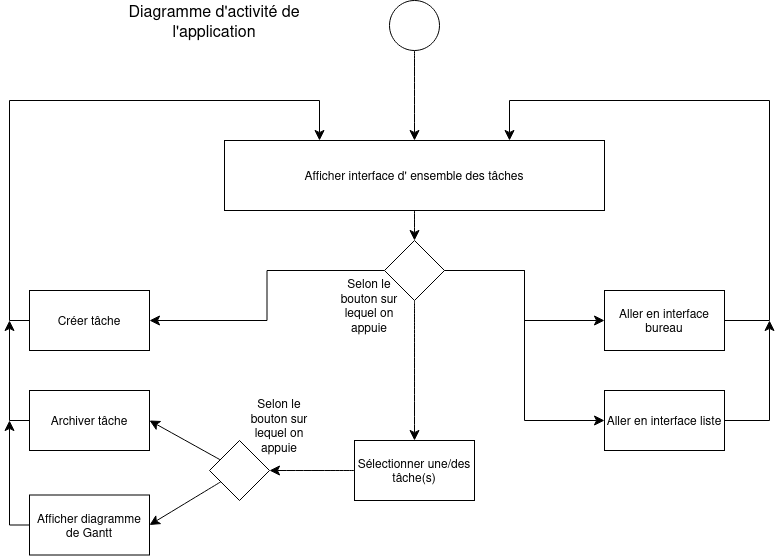

The diagram above was exported from draw.io. Its source (the exported page's mxGraphModel, read from the mxfile embedded in the PNG):
<mxGraphModel dx="542" dy="981" grid="1" gridSize="10" guides="1" tooltips="1" connect="1" arrows="1" fold="1" page="1" pageScale="1" pageWidth="827" pageHeight="1169" math="0" shadow="0">
  <root>
    <mxCell id="0" />
    <mxCell id="1" parent="0" />
    <mxCell id="gLIC41RmF5f7bU6YqqGr-15" edge="1" parent="1" source="gLIC41RmF5f7bU6YqqGr-1" style="edgeStyle=none;curved=1;rounded=0;orthogonalLoop=1;jettySize=auto;html=1;entryX=0.5;entryY=0;entryDx=0;entryDy=0;fontSize=12;startSize=8;endSize=8;" target="gLIC41RmF5f7bU6YqqGr-14">
      <mxGeometry relative="1" as="geometry" />
    </mxCell>
    <mxCell id="gLIC41RmF5f7bU6YqqGr-1" parent="1" style="rounded=0;whiteSpace=wrap;html=1;" value="Afficher interface d' ensemble des tâches" vertex="1">
      <mxGeometry height="70" width="380" x="255" y="230" as="geometry" />
    </mxCell>
    <mxCell id="gLIC41RmF5f7bU6YqqGr-5" edge="1" parent="1" source="gLIC41RmF5f7bU6YqqGr-3" style="edgeStyle=none;curved=1;rounded=0;orthogonalLoop=1;jettySize=auto;html=1;entryX=0.5;entryY=0;entryDx=0;entryDy=0;fontSize=12;startSize=8;endSize=8;" target="gLIC41RmF5f7bU6YqqGr-1">
      <mxGeometry relative="1" as="geometry" />
    </mxCell>
    <mxCell id="gLIC41RmF5f7bU6YqqGr-3" parent="1" style="ellipse;whiteSpace=wrap;html=1;aspect=fixed;" value="" vertex="1">
      <mxGeometry height="50" width="50" x="420" y="90" as="geometry" />
    </mxCell>
    <mxCell id="gLIC41RmF5f7bU6YqqGr-12" edge="1" parent="1" source="gLIC41RmF5f7bU6YqqGr-6" style="edgeStyle=orthogonalEdgeStyle;rounded=0;orthogonalLoop=1;jettySize=auto;html=1;entryX=0.25;entryY=0;entryDx=0;entryDy=0;fontSize=12;startSize=8;endSize=8;" target="gLIC41RmF5f7bU6YqqGr-1">
      <mxGeometry relative="1" as="geometry">
        <Array as="points">
          <mxPoint x="40" y="410" />
          <mxPoint x="40" y="190" />
          <mxPoint x="350" y="190" />
        </Array>
      </mxGeometry>
    </mxCell>
    <mxCell id="gLIC41RmF5f7bU6YqqGr-6" parent="1" style="rounded=0;whiteSpace=wrap;html=1;" value="Créer tâche" vertex="1">
      <mxGeometry height="60" width="120" x="60" y="380" as="geometry" />
    </mxCell>
    <mxCell id="gLIC41RmF5f7bU6YqqGr-29" edge="1" parent="1" source="gLIC41RmF5f7bU6YqqGr-13" style="edgeStyle=orthogonalEdgeStyle;rounded=0;orthogonalLoop=1;jettySize=auto;html=1;fontSize=12;startSize=8;endSize=8;">
      <mxGeometry relative="1" as="geometry">
        <mxPoint x="40" y="410" as="targetPoint" />
      </mxGeometry>
    </mxCell>
    <mxCell id="gLIC41RmF5f7bU6YqqGr-13" parent="1" style="rounded=0;whiteSpace=wrap;html=1;" value="Archiver tâche" vertex="1">
      <mxGeometry height="60" width="120" x="60" y="480" as="geometry" />
    </mxCell>
    <mxCell id="gLIC41RmF5f7bU6YqqGr-16" edge="1" parent="1" source="gLIC41RmF5f7bU6YqqGr-14" style="edgeStyle=orthogonalEdgeStyle;rounded=0;orthogonalLoop=1;jettySize=auto;html=1;entryX=1;entryY=0.5;entryDx=0;entryDy=0;fontSize=12;startSize=8;endSize=8;" target="gLIC41RmF5f7bU6YqqGr-6">
      <mxGeometry relative="1" as="geometry" />
    </mxCell>
    <mxCell id="gLIC41RmF5f7bU6YqqGr-31" edge="1" parent="1" source="gLIC41RmF5f7bU6YqqGr-14" style="edgeStyle=none;curved=1;rounded=0;orthogonalLoop=1;jettySize=auto;html=1;entryX=0.5;entryY=0;entryDx=0;entryDy=0;fontSize=12;startSize=8;endSize=8;" target="gLIC41RmF5f7bU6YqqGr-22">
      <mxGeometry relative="1" as="geometry" />
    </mxCell>
    <mxCell id="gLIC41RmF5f7bU6YqqGr-32" edge="1" parent="1" source="gLIC41RmF5f7bU6YqqGr-14" style="edgeStyle=orthogonalEdgeStyle;rounded=0;orthogonalLoop=1;jettySize=auto;html=1;entryX=0;entryY=0.5;entryDx=0;entryDy=0;fontSize=12;startSize=8;endSize=8;" target="gLIC41RmF5f7bU6YqqGr-17">
      <mxGeometry relative="1" as="geometry" />
    </mxCell>
    <mxCell id="gLIC41RmF5f7bU6YqqGr-33" edge="1" parent="1" source="gLIC41RmF5f7bU6YqqGr-14" style="edgeStyle=orthogonalEdgeStyle;rounded=0;orthogonalLoop=1;jettySize=auto;html=1;entryX=0;entryY=0.5;entryDx=0;entryDy=0;fontSize=12;startSize=8;endSize=8;" target="gLIC41RmF5f7bU6YqqGr-18">
      <mxGeometry relative="1" as="geometry" />
    </mxCell>
    <mxCell id="gLIC41RmF5f7bU6YqqGr-14" parent="1" style="rhombus;whiteSpace=wrap;html=1;fontColor=light-dark(#000000,#FF66B3);" value="" vertex="1">
      <mxGeometry height="60" width="60" x="415" y="330" as="geometry" />
    </mxCell>
    <mxCell id="gLIC41RmF5f7bU6YqqGr-34" edge="1" parent="1" source="gLIC41RmF5f7bU6YqqGr-17" style="edgeStyle=orthogonalEdgeStyle;rounded=0;orthogonalLoop=1;jettySize=auto;html=1;entryX=0.75;entryY=0;entryDx=0;entryDy=0;fontSize=12;startSize=8;endSize=8;" target="gLIC41RmF5f7bU6YqqGr-1">
      <mxGeometry relative="1" as="geometry">
        <Array as="points">
          <mxPoint x="800" y="410" />
          <mxPoint x="800" y="190" />
          <mxPoint x="540" y="190" />
        </Array>
      </mxGeometry>
    </mxCell>
    <mxCell id="gLIC41RmF5f7bU6YqqGr-17" parent="1" style="rounded=0;whiteSpace=wrap;html=1;" value="Aller en interface bureau" vertex="1">
      <mxGeometry height="60" width="120" x="635" y="380" as="geometry" />
    </mxCell>
    <mxCell id="gLIC41RmF5f7bU6YqqGr-36" edge="1" parent="1" source="gLIC41RmF5f7bU6YqqGr-18" style="edgeStyle=orthogonalEdgeStyle;rounded=0;orthogonalLoop=1;jettySize=auto;html=1;fontSize=12;startSize=8;endSize=8;">
      <mxGeometry relative="1" as="geometry">
        <mxPoint x="800" y="410" as="targetPoint" />
      </mxGeometry>
    </mxCell>
    <mxCell id="gLIC41RmF5f7bU6YqqGr-18" parent="1" style="rounded=0;whiteSpace=wrap;html=1;" value="Aller en interface liste" vertex="1">
      <mxGeometry height="60" width="120" x="635" y="480" as="geometry" />
    </mxCell>
    <mxCell id="gLIC41RmF5f7bU6YqqGr-30" edge="1" parent="1" source="gLIC41RmF5f7bU6YqqGr-19" style="edgeStyle=orthogonalEdgeStyle;rounded=0;orthogonalLoop=1;jettySize=auto;html=1;fontSize=12;startSize=8;endSize=8;">
      <mxGeometry relative="1" as="geometry">
        <mxPoint x="40" y="510" as="targetPoint" />
      </mxGeometry>
    </mxCell>
    <mxCell id="gLIC41RmF5f7bU6YqqGr-19" parent="1" style="rounded=0;whiteSpace=wrap;html=1;" value="Afficher diagramme de Gantt" vertex="1">
      <mxGeometry height="60" width="120" x="60" y="584.5" as="geometry" />
    </mxCell>
    <mxCell id="gLIC41RmF5f7bU6YqqGr-21" parent="1" style="text;html=1;whiteSpace=wrap;strokeColor=none;fillColor=none;align=center;verticalAlign=middle;rounded=0;" value="&lt;div&gt;Selon le bouton sur lequel on appuie&lt;/div&gt;" vertex="1">
      <mxGeometry height="30" width="60" x="370" y="380" as="geometry" />
    </mxCell>
    <mxCell id="gLIC41RmF5f7bU6YqqGr-25" edge="1" parent="1" source="gLIC41RmF5f7bU6YqqGr-22" style="edgeStyle=none;curved=1;rounded=0;orthogonalLoop=1;jettySize=auto;html=1;entryX=1;entryY=0.5;entryDx=0;entryDy=0;fontSize=12;startSize=8;endSize=8;" target="gLIC41RmF5f7bU6YqqGr-23">
      <mxGeometry relative="1" as="geometry" />
    </mxCell>
    <mxCell id="gLIC41RmF5f7bU6YqqGr-22" parent="1" style="rounded=0;whiteSpace=wrap;html=1;" value="Sélectionner une/des tâche(s)" vertex="1">
      <mxGeometry height="60" width="120" x="385" y="530" as="geometry" />
    </mxCell>
    <mxCell id="gLIC41RmF5f7bU6YqqGr-26" edge="1" parent="1" source="gLIC41RmF5f7bU6YqqGr-23" style="edgeStyle=none;curved=1;rounded=0;orthogonalLoop=1;jettySize=auto;html=1;entryX=1;entryY=0.5;entryDx=0;entryDy=0;fontSize=12;startSize=8;endSize=8;" target="gLIC41RmF5f7bU6YqqGr-13">
      <mxGeometry relative="1" as="geometry" />
    </mxCell>
    <mxCell id="gLIC41RmF5f7bU6YqqGr-27" edge="1" parent="1" source="gLIC41RmF5f7bU6YqqGr-23" style="edgeStyle=none;curved=1;rounded=0;orthogonalLoop=1;jettySize=auto;html=1;entryX=1;entryY=0.5;entryDx=0;entryDy=0;fontSize=12;startSize=8;endSize=8;" target="gLIC41RmF5f7bU6YqqGr-19">
      <mxGeometry relative="1" as="geometry" />
    </mxCell>
    <mxCell id="gLIC41RmF5f7bU6YqqGr-23" parent="1" style="rhombus;whiteSpace=wrap;html=1;fontColor=light-dark(#000000,#FF66B3);" value="" vertex="1">
      <mxGeometry height="60" width="60" x="240" y="530" as="geometry" />
    </mxCell>
    <mxCell id="gLIC41RmF5f7bU6YqqGr-24" parent="1" style="text;html=1;whiteSpace=wrap;strokeColor=none;fillColor=none;align=center;verticalAlign=middle;rounded=0;" value="&lt;div&gt;Selon le bouton sur lequel on appuie&lt;/div&gt;" vertex="1">
      <mxGeometry height="30" width="60" x="280" y="500" as="geometry" />
    </mxCell>
    <mxCell id="gLIC41RmF5f7bU6YqqGr-28" edge="1" parent="1" source="gLIC41RmF5f7bU6YqqGr-24" style="edgeStyle=none;curved=1;rounded=0;orthogonalLoop=1;jettySize=auto;html=1;exitX=0.5;exitY=0;exitDx=0;exitDy=0;fontSize=12;startSize=8;endSize=8;" target="gLIC41RmF5f7bU6YqqGr-24">
      <mxGeometry relative="1" as="geometry" />
    </mxCell>
    <mxCell id="gLIC41RmF5f7bU6YqqGr-37" parent="1" style="text;html=1;whiteSpace=wrap;strokeColor=none;fillColor=none;align=center;verticalAlign=middle;rounded=0;fontSize=16;" value="Diagramme d'activité de l'application" vertex="1">
      <mxGeometry height="40" width="250" x="120" y="90" as="geometry" />
    </mxCell>
  </root>
</mxGraphModel>